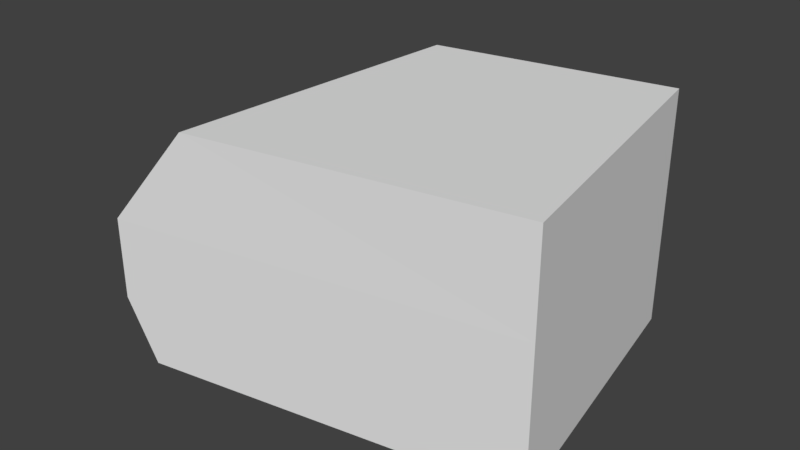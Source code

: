 # Source: brickstone07.blend  (saved by Blender 2.79.0; exported with 4.5.12 LTS)
import bpy
from mathutils import Matrix  # noqa: F401  (used for matrix-valued properties, if any)

bpy.ops.wm.read_factory_settings(use_empty=True)
scene = bpy.context.scene
scene.name = 'Scene'

# ---- collections
col_collection_1 = bpy.data.collections.new('Collection 1'); scene.collection.children.link(col_collection_1)

# ---- world
world_world = bpy.data.worlds.new('World'); scene.world = world_world
world_world.color = (0.05088, 0.05088, 0.05088)
world_world.use_sun_shadow = False
world_world.sun_shadow_jitter_overblur = 0.0
world_world.cycles.sampling_method = 'MANUAL'

# ---- meshes
me_cube_005 = bpy.data.meshes.new('Cube.005')
me_cube_005.from_pydata([(-1.06, 0.5717, -0.5467), (-0.4552, 0.6835, 0.6315), (0.733, 0.8786, -0.5467), (0.733, 0.8786, 0.6315), (-0.8034, -0.8917, -0.5467), (-0.5532, -0.8454, 0.6315), (0.9891, -0.5847, -0.5467), (0.9891, -0.5847, 0.6315), (-1.195, 0.5466, -0.2388), (-0.9447, 0.5929, 0.154), (0.733, 0.8786, 0.154), (0.733, 0.8786, -0.2388), (0.9891, -0.5847, 0.154), (0.9891, -0.5847, -0.2388), (-0.9388, -0.9167, 0.154), (-0.9388, -0.9167, -0.2388)], [], [(9, 1, 3, 10), (10, 3, 7, 12), (12, 7, 5, 14), (14, 5, 9), (2, 6, 4, 0), (7, 3, 1, 5), (4, 15, 8, 0), (15, 14, 9, 8), (6, 13, 15, 4), (13, 12, 14, 15), (2, 11, 13, 6), (11, 10, 12, 13), (0, 8, 11, 2), (8, 9, 10, 11), (9, 5, 1)])
me_cube_005.use_remesh_preserve_volume = False
me_cube_005.use_remesh_preserve_attributes = False
me_cube_005.use_mirror_vertex_groups = False
me_cube_005.update()

# ---- objects
ob_cube_006 = bpy.data.objects.new('Cube.006', me_cube_005)

# ---- transforms, parenting, visibility, modifiers, constraints
ob_cube_006.location = (0.0, 0.0, 0.0)
ob_cube_006.lineart.crease_threshold = 0.0

# ---- collection membership
col_collection_1.objects.link(ob_cube_006)

# ---- scene / render settings (as saved in the file)
scene.frame_start = 1; scene.frame_end = 250; scene.frame_set(1)
scene.render.engine = 'BLENDER_EEVEE_NEXT'
scene.render.resolution_percentage = 50
scene.render.dither_intensity = 0.0
scene.cycles.use_denoising = False
scene.cycles.samples = 128
scene.cycles.sampling_pattern = 'TABULATED_SOBOL'
scene.cycles.use_adaptive_sampling = False
scene.cycles.use_light_tree = False
scene.cycles.blur_glossy = 0.0
scene.cycles.sample_clamp_indirect = 0.0
scene.view_settings.view_transform = 'Standard'
bpy.context.view_layer.update()

# ---- added for rendering (the .blend has no active camera and no usable light): camera, sun
cam_auto = bpy.data.cameras.new('AutoCamera')
cam_auto.lens = 50.0
cam_auto.sensor_width = 36.0
cam_auto.clip_end = 1000.0
ob_auto_camera = bpy.data.objects.new('AutoCamera', cam_auto)
scene.collection.objects.link(ob_auto_camera)
ob_auto_camera.location = (2.73102, -3.41972, 2.30952)
ob_auto_camera.rotation_euler = (1.09748, -7.21219e-08, 0.694738)
scene.camera = ob_auto_camera
light_auto_sun = bpy.data.lights.new('AutoSun', 'SUN')
light_auto_sun.energy = 3.0
light_auto_sun.angle = 0.0523599
ob_auto_sun = bpy.data.objects.new('AutoSun', light_auto_sun)
scene.collection.objects.link(ob_auto_sun)
ob_auto_sun.rotation_euler = (0.872665, 0.174533, 0.523599)
bpy.context.view_layer.update()
